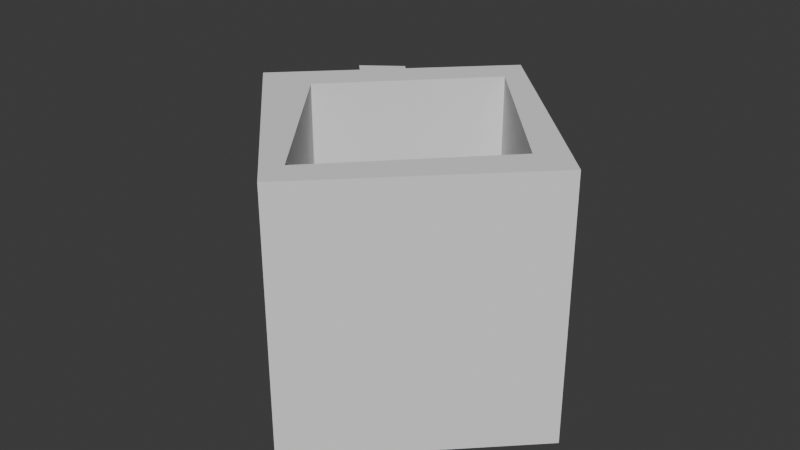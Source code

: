 # Source: GoldMug.blend  (saved by Blender 4.2.66; exported with 4.5.12 LTS)
import bpy
from mathutils import Matrix  # noqa: F401  (used for matrix-valued properties, if any)

bpy.ops.wm.read_factory_settings(use_empty=True)
scene = bpy.context.scene
scene.name = 'Scene'

# ---- collections
col_collection = bpy.data.collections.new('Collection'); scene.collection.children.link(col_collection)

# ---- world
world_world = bpy.data.worlds.new('World'); scene.world = world_world
world_world.use_nodes = True; world_world.node_tree.nodes.clear()
_N = world_world.node_tree.nodes; _L = world_world.node_tree.links
n0 = _N.new('ShaderNodeOutputWorld'); n0.name = 'World Output'; n0.location = (300, 300)
n1 = _N.new('ShaderNodeBackground'); n1.name = 'Background'; n1.location = (10, 300)
n1.inputs[0].default_value = (0.05088, 0.05088, 0.05088, 1.0)
_L.new(n1.outputs[0], n0.inputs[0])
n0.is_active_output = True
world_world.color = (0.05088, 0.05088, 0.05088)
world_world.use_sun_shadow = False
world_world.sun_shadow_jitter_overblur = 0.0

# ---- meshes
me_cylinder = bpy.data.meshes.new('Cylinder')
me_cylinder.from_pydata([(-0.7118, 0.6943, -0.8307), (-0.7118, 0.6943, 0.6693), (0.7024, 0.6943, -0.8307), (0.7024, 0.6943, 0.6693), (0.7024, -0.72, -0.8307), (0.7024, -0.72, 0.6693), (-0.7118, -0.72, -0.8307), (-0.7118, -0.72, 0.6693), (-0.5949, -0.551, 0.6693), (0.5262, -0.525, 0.6693), (0.5818, 0.5145, 0.6693), (-0.4574, 0.4923, 0.6693), (-0.5949, -0.551, 0.6693), (0.5262, -0.525, 0.6693), (0.5818, 0.5145, 0.6693), (-0.4574, 0.4923, 0.6693), (-0.5949, -0.551, -0.4435), (0.5262, -0.525, -0.4435), (0.5818, 0.5145, -0.4435), (-0.4574, 0.4923, -0.4435), (0.1172, 0.6943, 0.4795), (-0.159, 0.6943, 0.493), (-0.1625, 0.6943, 0.2126), (0.1417, 0.6943, 0.2092), (0.1172, 1.281, 0.4795), (-0.159, 1.281, 0.493), (-0.1625, 1.281, 0.2126), (0.1417, 1.281, 0.2092), (0.1417, 1.132, 0.2092), (-0.1625, 1.117, 0.2126), (-0.1708, 1.281, -0.5409), (0.1334, 1.281, -0.5443), (0.1334, 1.132, -0.5443), (-0.1708, 1.117, -0.5409), (0.1362, 1.132, -0.2921), (-0.1682, 1.117, -0.3091), (0.1334, 1.132, -0.5443), (-0.1708, 1.117, -0.5409), (0.1362, 1.132, -0.2921), (-0.1682, 1.117, -0.3091), (0.1537, 0.7157, -0.5445), (-0.1505, 0.7009, -0.5411), (0.1565, 0.7157, -0.2923), (-0.1479, 0.7009, -0.3094)], [], [(0, 1, 22, 23, 3, 2), (2, 3, 5, 4), (3, 10, 9, 5), (4, 5, 7, 6), (6, 7, 1, 0), (0, 2, 4, 6), (15, 12, 16, 19), (7, 8, 11, 1), (10, 11, 15, 14), (1, 11, 10, 3), (5, 9, 8, 7), (8, 9, 13, 12), (11, 8, 12, 15), (9, 10, 14, 13), (19, 16, 17, 18), (13, 14, 18, 17), (14, 15, 19, 18), (12, 13, 17, 16), (25, 24, 27, 26), (3, 23, 20, 21, 22, 1), (23, 22, 29, 28), (21, 20, 24, 25), (20, 23, 28, 27, 24), (22, 21, 25, 26, 29), (32, 33, 30, 31), (28, 29, 35, 34), (27, 28, 34, 32, 31), (29, 26, 30, 33, 35), (26, 27, 31, 30), (38, 39, 43, 42), (33, 32, 36, 37), (34, 35, 39, 38), (32, 34, 38, 36), (35, 33, 37, 39), (42, 43, 41, 40), (39, 37, 41, 43), (36, 38, 42, 40), (37, 36, 40, 41)])
_uv = me_cylinder.uv_layers.new(name='UVMap')
_uv.uv.foreach_set('vector', [1.0, 0.5, 1.0, 1.0, 0.9029, 0.8478, 0.8491, 0.8466, 0.75, 1.0, 0.75, 0.5, 0.75, 0.5, 0.75, 1.0, 0.5, 1.0, 0.5, 0.5, 0.49, 0.25, 0.439, 0.24, 0.2532, 0.07297, 0.25, 0.01, 0.5, 0.5, 0.5, 1.0, 0.25, 1.0, 0.25, 0.5, 0.25, 0.5, 0.25, 1.0, 0.0, 1.0, 0.0, 0.5, 0.75, 0.49, 0.99, 0.25, 0.75, 0.01, 0.51, 0.25, 0.2589, 0.4125, 0.05853, 0.2588, 0.05853, 0.2588, 0.2589, 0.4125, 0.01, 0.25, 0.05853, 0.2588, 0.2589, 0.4125, 0.25, 0.49, 0.439, 0.24, 0.2589, 0.4125, 0.2589, 0.4125, 0.439, 0.24, 0.25, 0.49, 0.2589, 0.4125, 0.439, 0.24, 0.49, 0.25, 0.25, 0.01, 0.2532, 0.07297, 0.05853, 0.2588, 0.01, 0.25, 0.05853, 0.2588, 0.2532, 0.07297, 0.2532, 0.07297, 0.05853, 0.2588, 0.2589, 0.4125, 0.05853, 0.2588, 0.05853, 0.2588, 0.2589, 0.4125, 0.2532, 0.07297, 0.439, 0.24, 0.439, 0.24, 0.2532, 0.07297, 0.2589, 0.4125, 0.05853, 0.2588, 0.2532, 0.07297, 0.439, 0.24, 0.2532, 0.07297, 0.439, 0.24, 0.439, 0.24, 0.2532, 0.07297, 0.439, 0.24, 0.2589, 0.4125, 0.2589, 0.4125, 0.439, 0.24, 0.05853, 0.2588, 0.2532, 0.07297, 0.2532, 0.07297, 0.05853, 0.2588, 0.9023, 0.9412, 0.8534, 0.9367, 0.8491, 0.8466, 0.9029, 0.8478, 0.75, 1.0, 0.8491, 0.8466, 0.8534, 0.9367, 0.9023, 0.9412, 0.9029, 0.8478, 1.0, 1.0, 0.8491, 0.8466, 0.9029, 0.8478, 0.9029, 0.8478, 0.8491, 0.8466, 0.9023, 0.9412, 0.8534, 0.9367, 0.8534, 0.9367, 0.9023, 0.9412, 0.8534, 0.9367, 0.8491, 0.8466, 0.8491, 0.8466, 0.8491, 0.8466, 0.8534, 0.9367, 0.9029, 0.8478, 0.9023, 0.9412, 0.9023, 0.9412, 0.9029, 0.8478, 0.9029, 0.8478, 0.8491, 0.8466, 0.9029, 0.8478, 0.9029, 0.8478, 0.8491, 0.8466, 0.8491, 0.8466, 0.9029, 0.8478, 0.9029, 0.8478, 0.8491, 0.8466, 0.8491, 0.8466, 0.8491, 0.8466, 0.8491, 0.8466, 0.8491, 0.8466, 0.8491, 0.8466, 0.9029, 0.8478, 0.9029, 0.8478, 0.9029, 0.8478, 0.9029, 0.8478, 0.9029, 0.8478, 0.9029, 0.8478, 0.8491, 0.8466, 0.8491, 0.8466, 0.9029, 0.8478, 0.8491, 0.8466, 0.9029, 0.8478, 0.9029, 0.8478, 0.8491, 0.8466, 0.9029, 0.8478, 0.8491, 0.8466, 0.8491, 0.8466, 0.9029, 0.8478, 0.8491, 0.8466, 0.9029, 0.8478, 0.9029, 0.8478, 0.8491, 0.8466, 0.8491, 0.8466, 0.8491, 0.8466, 0.8491, 0.8466, 0.8491, 0.8466, 0.9029, 0.8478, 0.9029, 0.8478, 0.9029, 0.8478, 0.9029, 0.8478, 0.8491, 0.8466, 0.9029, 0.8478, 0.9029, 0.8478, 0.8491, 0.8466, 0.9029, 0.8478, 0.9029, 0.8478, 0.9029, 0.8478, 0.9029, 0.8478, 0.8491, 0.8466, 0.8491, 0.8466, 0.8491, 0.8466, 0.8491, 0.8466, 0.9029, 0.8478, 0.8491, 0.8466, 0.8491, 0.8466, 0.9029, 0.8478])
me_cylinder.update()

# ---- objects
ob_goldmug = bpy.data.objects.new('GoldMug', me_cylinder)

# ---- transforms, parenting, visibility, modifiers, constraints
ob_goldmug.location = (0.0, 0.0, 0.0)
ob_goldmug.rotation_euler = (0.0, -0.0, 0.7861)

# ---- collection membership
col_collection.objects.link(ob_goldmug)

# ---- scene / render settings (as saved in the file)
scene.frame_start = 1; scene.frame_end = 250; scene.frame_set(1)
scene.render.engine = 'BLENDER_EEVEE_NEXT'
scene.cycles.sampling_pattern = 'TABULATED_SOBOL'
bpy.context.view_layer.update()

# ---- added for rendering (the .blend has no active camera and no usable light): camera, sun
cam_auto = bpy.data.cameras.new('AutoCamera')
cam_auto.lens = 50.0
cam_auto.sensor_width = 36.0
cam_auto.clip_end = 1000.0
ob_auto_camera = bpy.data.objects.new('AutoCamera', cam_auto)
scene.collection.objects.link(ob_auto_camera)
ob_auto_camera.location = (3.24912, -3.94625, 2.67996)
ob_auto_camera.rotation_euler = (1.09748, -7.21219e-08, 0.694738)
scene.camera = ob_auto_camera
light_auto_sun = bpy.data.lights.new('AutoSun', 'SUN')
light_auto_sun.energy = 3.0
light_auto_sun.angle = 0.0523599
ob_auto_sun = bpy.data.objects.new('AutoSun', light_auto_sun)
scene.collection.objects.link(ob_auto_sun)
ob_auto_sun.rotation_euler = (0.872665, 0.174533, 0.523599)
bpy.context.view_layer.update()
